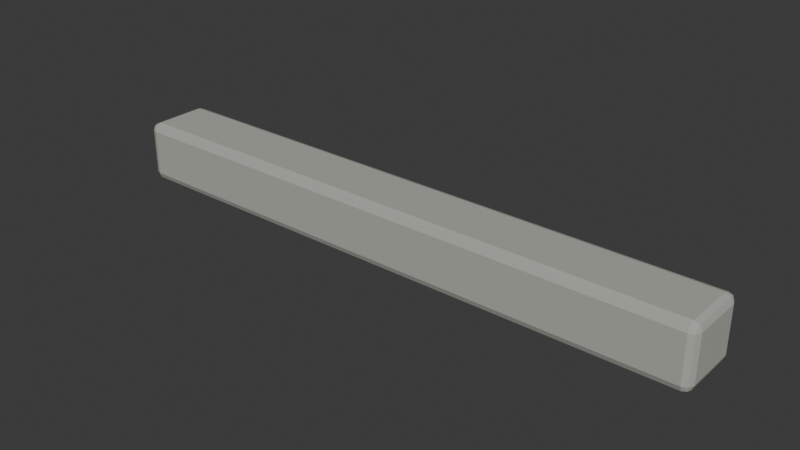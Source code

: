# Source: kerb_2m.blend  (saved by Blender 5.2.45; exported with 4.5.12 LTS)
import bpy
from mathutils import Matrix  # noqa: F401  (used for matrix-valued properties, if any)

bpy.ops.wm.read_factory_settings(use_empty=True)
scene = bpy.context.scene
scene.name = 'Scene'

# ---- collections
col_collection = bpy.data.collections.new('Collection'); scene.collection.children.link(col_collection)

# ---- materials (node trees are filled in below, after node groups)
mat_concrete = bpy.data.materials.new('Concrete')
mat_concrete.diffuse_color = (0.43, 0.43, 0.39, 1.0)

# ---- material node trees
mat_concrete.use_nodes = True; mat_concrete.node_tree.nodes.clear()
_N = mat_concrete.node_tree.nodes; _L = mat_concrete.node_tree.links
n0 = _N.new('ShaderNodeBsdfPrincipled'); n0.name = 'Principled BSDF'; n0.location = (-200, 100)
n0.inputs[0].default_value = (0.43, 0.43, 0.39, 1.0)
n0.inputs[2].default_value = 0.95
n0.inputs[10].default_value = 0.005
n1 = _N.new('ShaderNodeOutputMaterial'); n1.name = 'Material Output'; n1.location = (200, 100)
_L.new(n0.outputs[0], n1.inputs[0])
n1.is_active_output = True

# ---- world
world_world = bpy.data.worlds.new('World'); scene.world = world_world
world_world.use_nodes = True; world_world.node_tree.nodes.clear()
_N = world_world.node_tree.nodes; _L = world_world.node_tree.links
n0 = _N.new('ShaderNodeOutputWorld'); n0.name = 'World Output'; n0.location = (200, 100)
n1 = _N.new('ShaderNodeBackground'); n1.name = 'Background'; n1.location = (-200, 100)
n1.inputs[0].default_value = (0.05088, 0.05088, 0.05088, 1.0)
_L.new(n1.outputs[0], n0.inputs[0])
n0.is_active_output = True
world_world.color = (0.05088, 0.05088, 0.05088)
world_world.sun_shadow_jitter_overblur = 0.0

# ---- meshes
me_cube_292 = bpy.data.meshes.new('Cube.292')
me_cube_292.from_pydata([(-0.965, -0.085, 0.0), (-0.965, -0.11, 0.025), (-0.99, -0.085, 0.025), (-0.965, -0.1027, 0.007322), (-0.9794, -0.09943, 0.01057), (-0.9827, -0.1027, 0.025), (-0.9827, -0.085, 0.007322), (-0.965, -0.11, 0.175), (-0.965, -0.085, 0.2), (-0.99, -0.085, 0.175), (-0.965, -0.1027, 0.1927), (-0.9794, -0.09943, 0.1894), (-0.9827, -0.085, 0.1927), (-0.9827, -0.1027, 0.175), (-0.965, 0.085, 0.0), (-0.99, 0.085, 0.025), (-0.965, 0.11, 0.025), (-0.9827, 0.085, 0.007322), (-0.9794, 0.09943, 0.01057), (-0.9827, 0.1027, 0.025), (-0.965, 0.1027, 0.007322), (-0.965, 0.085, 0.2), (-0.965, 0.11, 0.175), (-0.99, 0.085, 0.175), (-0.965, 0.1027, 0.1927), (-0.9794, 0.09943, 0.1894), (-0.9827, 0.1027, 0.175), (-0.9827, 0.085, 0.1927), (0.965, -0.085, 0.0), (0.99, -0.085, 0.025), (0.965, -0.11, 0.025), (0.9827, -0.085, 0.007322), (0.9794, -0.09943, 0.01057), (0.9827, -0.1027, 0.025), (0.965, -0.1027, 0.007322), (0.965, -0.085, 0.2), (0.965, -0.11, 0.175), (0.99, -0.085, 0.175), (0.965, -0.1027, 0.1927), (0.9794, -0.09943, 0.1894), (0.9827, -0.1027, 0.175), (0.9827, -0.085, 0.1927), (0.965, 0.085, 0.0), (0.965, 0.11, 0.025), (0.99, 0.085, 0.025), (0.965, 0.1027, 0.007322), (0.9794, 0.09943, 0.01057), (0.9827, 0.1027, 0.025), (0.9827, 0.085, 0.007322), (0.965, 0.085, 0.2), (0.99, 0.085, 0.175), (0.965, 0.11, 0.175), (0.9827, 0.085, 0.1927), (0.9794, 0.09943, 0.1894), (0.9827, 0.1027, 0.175), (0.965, 0.1027, 0.1927)], [], [(0, 3, 4, 6), (1, 5, 4, 3), (2, 6, 4, 5), (7, 10, 11, 13), (8, 12, 11, 10), (9, 13, 11, 12), (14, 17, 18, 20), (15, 19, 18, 17), (16, 20, 18, 19), (21, 24, 25, 27), (22, 26, 25, 24), (23, 27, 25, 26), (28, 31, 32, 34), (29, 33, 32, 31), (30, 34, 32, 33), (35, 38, 39, 41), (36, 40, 39, 38), (37, 41, 39, 40), (42, 45, 46, 48), (43, 47, 46, 45), (44, 48, 46, 47), (49, 52, 53, 55), (50, 54, 53, 52), (51, 55, 53, 54), (14, 0, 6, 17), (17, 6, 2, 15), (1, 7, 13, 5), (5, 13, 9, 2), (8, 21, 27, 12), (12, 27, 23, 9), (22, 16, 19, 26), (26, 19, 15, 23), (42, 14, 20, 45), (45, 20, 16, 43), (21, 49, 55, 24), (24, 55, 51, 22), (50, 44, 47, 54), (54, 47, 43, 51), (28, 42, 48, 31), (31, 48, 44, 29), (49, 35, 41, 52), (52, 41, 37, 50), (36, 30, 33, 40), (40, 33, 29, 37), (0, 28, 34, 3), (3, 34, 30, 1), (35, 8, 10, 38), (38, 10, 7, 36), (14, 42, 28, 0), (2, 9, 23, 15), (30, 36, 7, 1), (49, 21, 8, 35), (16, 22, 51, 43), (44, 50, 37, 29)])
_uv = me_cube_292.uv_layers.new(name='UVMap')
_uv.uv.foreach_set('vector', [0.1282, 0.7216, 0.1282, 0.75, 0.1263, 0.75, 0.125, 0.7216, 0.4062, 0.9968, 0.4062, 1.0, 0.3882, 1.0, 0.375, 0.9968, 0.4062, 0.02841, 0.375, 0.02841, 0.375, 0.01201, 0.4062, 0.0, 0.5938, 0.9968, 0.625, 0.9968, 0.625, 0.9987, 0.5938, 1.0, 0.8718, 0.7216, 0.875, 0.7216, 0.875, 0.738, 0.8718, 0.75, 0.5938, 0.02841, 0.5938, 0.0, 0.6118, 0.0, 0.625, 0.02841, 0.1282, 0.5284, 0.125, 0.5284, 0.125, 0.512, 0.1282, 0.5, 0.4062, 0.2216, 0.4062, 0.25, 0.3816, 0.2507, 0.375, 0.2216, 0.4062, 0.2532, 0.375, 0.2532, 0.3816, 0.2507, 0.4062, 0.25, 0.8718, 0.5284, 0.8718, 0.5, 0.8737, 0.5, 0.875, 0.5284, 0.5938, 0.2532, 0.5938, 0.25, 0.6184, 0.244, 0.625, 0.2532, 0.5938, 0.2216, 0.625, 0.2216, 0.6184, 0.244, 0.5938, 0.25, 0.3718, 0.7216, 0.375, 0.7216, 0.3794, 0.7464, 0.3734, 0.7516, 0.4062, 0.7216, 0.4062, 0.75, 0.3794, 0.7464, 0.375, 0.7216, 0.4062, 0.7532, 0.3734, 0.7516, 0.3794, 0.7464, 0.4062, 0.75, 0.6282, 0.7216, 0.6266, 0.7516, 0.621, 0.746, 0.625, 0.7216, 0.5938, 0.7532, 0.5938, 0.75, 0.621, 0.746, 0.6266, 0.7516, 0.5938, 0.7216, 0.625, 0.7216, 0.621, 0.746, 0.5938, 0.75, 0.3718, 0.5284, 0.3734, 0.4984, 0.379, 0.504, 0.375, 0.5284, 0.4062, 0.4968, 0.4062, 0.5, 0.379, 0.504, 0.3734, 0.4984, 0.4062, 0.5284, 0.375, 0.5284, 0.379, 0.504, 0.4062, 0.5, 0.6282, 0.5284, 0.625, 0.5284, 0.6206, 0.5036, 0.6266, 0.4984, 0.5938, 0.5284, 0.5938, 0.5, 0.6206, 0.5036, 0.625, 0.5284, 0.5938, 0.4968, 0.6266, 0.4984, 0.6206, 0.5036, 0.5938, 0.5, 0.1282, 0.5284, 0.1282, 0.7216, 0.125, 0.7216, 0.125, 0.5284, 0.375, 0.2216, 0.375, 0.02841, 0.4062, 0.02841, 0.4062, 0.2216, 0.4062, 0.9968, 0.5938, 0.9968, 0.5938, 1.0, 0.4062, 1.0, 0.4062, 0.0, 0.5938, 0.0, 0.5938, 0.02841, 0.4062, 0.02841, 0.8718, 0.7216, 0.8718, 0.5284, 0.875, 0.5284, 0.875, 0.7216, 0.625, 0.02841, 0.625, 0.2216, 0.5938, 0.2216, 0.5938, 0.02841, 0.5938, 0.2532, 0.4062, 0.2532, 0.4062, 0.25, 0.5938, 0.25, 0.5938, 0.25, 0.4062, 0.25, 0.4062, 0.2216, 0.5938, 0.2216, 0.3718, 0.5284, 0.1282, 0.5284, 0.1282, 0.5, 0.3734, 0.4984, 0.3734, 0.4984, 0.375, 0.2532, 0.4062, 0.2532, 0.4062, 0.4968, 0.8718, 0.5284, 0.6282, 0.5284, 0.6266, 0.4984, 0.8718, 0.5, 0.625, 0.2532, 0.6266, 0.4984, 0.5938, 0.4968, 0.5938, 0.2532, 0.5938, 0.5284, 0.4062, 0.5284, 0.4062, 0.5, 0.5938, 0.5, 0.5938, 0.5, 0.4062, 0.5, 0.4062, 0.4968, 0.5938, 0.4968, 0.3718, 0.7216, 0.3718, 0.5284, 0.375, 0.5284, 0.375, 0.7216, 0.375, 0.7216, 0.375, 0.5284, 0.4062, 0.5284, 0.4062, 0.7216, 0.6282, 0.5284, 0.6282, 0.7216, 0.625, 0.7216, 0.625, 0.5284, 0.625, 0.5284, 0.625, 0.7216, 0.5938, 0.7216, 0.5938, 0.5284, 0.5938, 0.7532, 0.4062, 0.7532, 0.4062, 0.75, 0.5938, 0.75, 0.5938, 0.75, 0.4062, 0.75, 0.4062, 0.7216, 0.5938, 0.7216, 0.1282, 0.7216, 0.3718, 0.7216, 0.3734, 0.7516, 0.1282, 0.75, 0.375, 0.9968, 0.3734, 0.7516, 0.4062, 0.7532, 0.4062, 0.9968, 0.6282, 0.7216, 0.8718, 0.7216, 0.8718, 0.75, 0.6266, 0.7516, 0.6266, 0.7516, 0.625, 0.9968, 0.5938, 0.9968, 0.5938, 0.7532, 0.1282, 0.5284, 0.3718, 0.5284, 0.3718, 0.7216, 0.1282, 0.7216, 0.4062, 0.02841, 0.5938, 0.02841, 0.5938, 0.2216, 0.4062, 0.2216, 0.4062, 0.7532, 0.5938, 0.7532, 0.5938, 0.9968, 0.4062, 0.9968, 0.6282, 0.5284, 0.8718, 0.5284, 0.8718, 0.7216, 0.6282, 0.7216, 0.4062, 0.2532, 0.5938, 0.2532, 0.5938, 0.4968, 0.4062, 0.4968, 0.4062, 0.5284, 0.5938, 0.5284, 0.5938, 0.7216, 0.4062, 0.7216])
me_cube_292.materials.append(mat_concrete)
me_cube_292.update()

# ---- objects
ob_kerb_2m = bpy.data.objects.new('kerb_2m', me_cube_292)

# ---- transforms, parenting, visibility, modifiers, constraints
ob_kerb_2m.location = (0.0, 0.0, 0.0)

# ---- collection membership
col_collection.objects.link(ob_kerb_2m)

# ---- scene / render settings (as saved in the file)
scene.frame_start = 1; scene.frame_end = 250; scene.frame_set(1)
scene.render.engine = 'BLENDER_EEVEE_NEXT'
scene.render.bake_bias = 0.0
scene.render.bake_samples = 0
scene.render.compositor_device = 'GPU'
scene.eevee.use_volume_custom_range = False
scene.eevee.fast_gi_thickness_near = 0.1
scene.eevee.fast_gi_thickness_far = 0.0
scene.eevee.ray_tracing_options.screen_trace_thickness = 0.1
bpy.context.view_layer.update()

# ---- added for rendering (the .blend has no active camera and no usable light): camera, sun
cam_auto = bpy.data.cameras.new('AutoCamera')
cam_auto.lens = 50.0
cam_auto.sensor_width = 36.0
cam_auto.clip_end = 1000.0
ob_auto_camera = bpy.data.objects.new('AutoCamera', cam_auto)
scene.collection.objects.link(ob_auto_camera)
ob_auto_camera.location = (1.85248, -2.22298, 1.58199)
ob_auto_camera.rotation_euler = (1.09748, -7.21219e-08, 0.694738)
scene.camera = ob_auto_camera
light_auto_sun = bpy.data.lights.new('AutoSun', 'SUN')
light_auto_sun.energy = 3.0
light_auto_sun.angle = 0.0523599
ob_auto_sun = bpy.data.objects.new('AutoSun', light_auto_sun)
scene.collection.objects.link(ob_auto_sun)
ob_auto_sun.rotation_euler = (0.872665, 0.174533, 0.523599)
bpy.context.view_layer.update()
